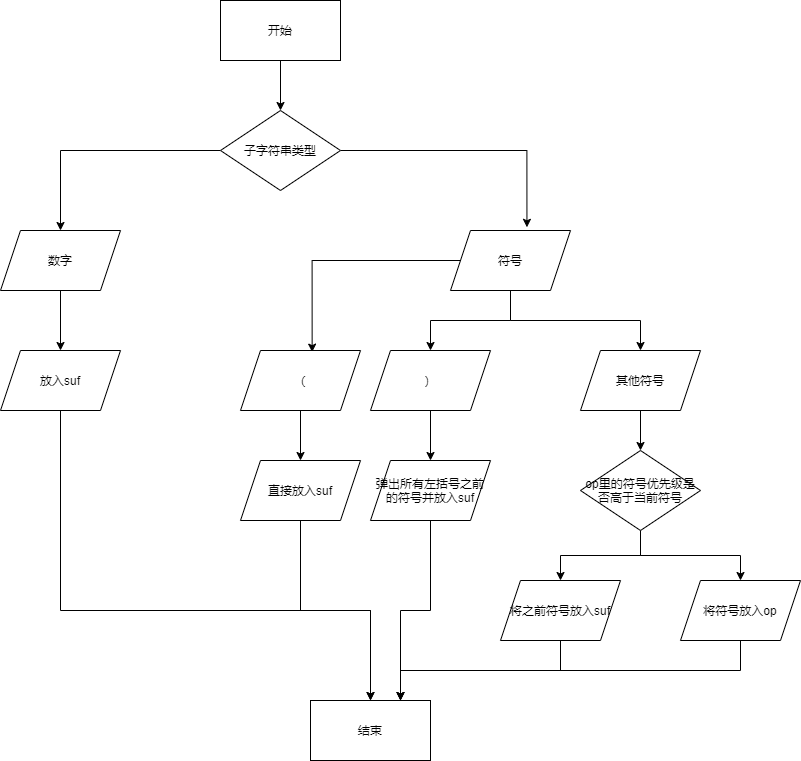

The diagram above was exported from draw.io. Its source (the exported page's mxGraphModel, read from the mxfile embedded in the PNG):
<mxGraphModel dx="820" dy="383" grid="1" gridSize="10" guides="1" tooltips="1" connect="1" arrows="1" fold="1" page="1" pageScale="1" pageWidth="827" pageHeight="1169" math="0" shadow="0">
  <root>
    <mxCell id="0" />
    <mxCell id="1" parent="0" />
    <mxCell id="5" style="edgeStyle=orthogonalEdgeStyle;rounded=0;orthogonalLoop=1;jettySize=auto;html=1;exitX=0.5;exitY=1;exitDx=0;exitDy=0;" edge="1" parent="1" source="2" target="4">
      <mxGeometry relative="1" as="geometry" />
    </mxCell>
    <mxCell id="2" value="开始" style="rounded=0;whiteSpace=wrap;html=1;" vertex="1" parent="1">
      <mxGeometry x="310" y="110" width="120" height="60" as="geometry" />
    </mxCell>
    <mxCell id="9" style="edgeStyle=orthogonalEdgeStyle;rounded=0;orthogonalLoop=1;jettySize=auto;html=1;exitX=0;exitY=0.5;exitDx=0;exitDy=0;" edge="1" parent="1" source="4" target="7">
      <mxGeometry relative="1" as="geometry" />
    </mxCell>
    <mxCell id="10" style="edgeStyle=orthogonalEdgeStyle;rounded=0;orthogonalLoop=1;jettySize=auto;html=1;exitX=1;exitY=0.5;exitDx=0;exitDy=0;entryX=0.637;entryY=-0.053;entryDx=0;entryDy=0;entryPerimeter=0;" edge="1" parent="1" source="4" target="8">
      <mxGeometry relative="1" as="geometry" />
    </mxCell>
    <mxCell id="4" value="子字符串类型" style="rhombus;whiteSpace=wrap;html=1;" vertex="1" parent="1">
      <mxGeometry x="310" y="220" width="120" height="80" as="geometry" />
    </mxCell>
    <mxCell id="16" style="edgeStyle=orthogonalEdgeStyle;rounded=0;orthogonalLoop=1;jettySize=auto;html=1;exitX=0.5;exitY=1;exitDx=0;exitDy=0;entryX=0.5;entryY=0;entryDx=0;entryDy=0;" edge="1" parent="1" source="7" target="15">
      <mxGeometry relative="1" as="geometry" />
    </mxCell>
    <mxCell id="7" value="数字" style="shape=parallelogram;perimeter=parallelogramPerimeter;whiteSpace=wrap;html=1;fixedSize=1;" vertex="1" parent="1">
      <mxGeometry x="90" y="340" width="120" height="60" as="geometry" />
    </mxCell>
    <mxCell id="17" style="edgeStyle=orthogonalEdgeStyle;rounded=0;orthogonalLoop=1;jettySize=auto;html=1;exitX=0;exitY=0.5;exitDx=0;exitDy=0;entryX=0.597;entryY=0.027;entryDx=0;entryDy=0;entryPerimeter=0;" edge="1" parent="1" source="8" target="12">
      <mxGeometry relative="1" as="geometry" />
    </mxCell>
    <mxCell id="19" style="edgeStyle=orthogonalEdgeStyle;rounded=0;orthogonalLoop=1;jettySize=auto;html=1;exitX=0.5;exitY=1;exitDx=0;exitDy=0;entryX=0.5;entryY=0;entryDx=0;entryDy=0;" edge="1" parent="1" source="8" target="11">
      <mxGeometry relative="1" as="geometry" />
    </mxCell>
    <mxCell id="20" style="edgeStyle=orthogonalEdgeStyle;rounded=0;orthogonalLoop=1;jettySize=auto;html=1;exitX=0.5;exitY=1;exitDx=0;exitDy=0;" edge="1" parent="1" source="8" target="13">
      <mxGeometry relative="1" as="geometry" />
    </mxCell>
    <mxCell id="8" value="符号" style="shape=parallelogram;perimeter=parallelogramPerimeter;whiteSpace=wrap;html=1;fixedSize=1;" vertex="1" parent="1">
      <mxGeometry x="540" y="340" width="120" height="60" as="geometry" />
    </mxCell>
    <mxCell id="24" style="edgeStyle=orthogonalEdgeStyle;rounded=0;orthogonalLoop=1;jettySize=auto;html=1;exitX=0.5;exitY=1;exitDx=0;exitDy=0;entryX=0.5;entryY=0;entryDx=0;entryDy=0;" edge="1" parent="1" source="11" target="23">
      <mxGeometry relative="1" as="geometry" />
    </mxCell>
    <mxCell id="11" value="）" style="shape=parallelogram;perimeter=parallelogramPerimeter;whiteSpace=wrap;html=1;fixedSize=1;" vertex="1" parent="1">
      <mxGeometry x="460" y="460" width="120" height="60" as="geometry" />
    </mxCell>
    <mxCell id="22" style="edgeStyle=orthogonalEdgeStyle;rounded=0;orthogonalLoop=1;jettySize=auto;html=1;exitX=0.5;exitY=1;exitDx=0;exitDy=0;entryX=0.5;entryY=0;entryDx=0;entryDy=0;" edge="1" parent="1" source="12" target="21">
      <mxGeometry relative="1" as="geometry" />
    </mxCell>
    <mxCell id="12" value="（" style="shape=parallelogram;perimeter=parallelogramPerimeter;whiteSpace=wrap;html=1;fixedSize=1;" vertex="1" parent="1">
      <mxGeometry x="330" y="460" width="120" height="60" as="geometry" />
    </mxCell>
    <mxCell id="26" style="edgeStyle=orthogonalEdgeStyle;rounded=0;orthogonalLoop=1;jettySize=auto;html=1;exitX=0.5;exitY=1;exitDx=0;exitDy=0;entryX=0.5;entryY=0;entryDx=0;entryDy=0;" edge="1" parent="1" source="13" target="25">
      <mxGeometry relative="1" as="geometry" />
    </mxCell>
    <mxCell id="13" value="其他符号" style="shape=parallelogram;perimeter=parallelogramPerimeter;whiteSpace=wrap;html=1;fixedSize=1;" vertex="1" parent="1">
      <mxGeometry x="670" y="460" width="120" height="60" as="geometry" />
    </mxCell>
    <mxCell id="30" style="edgeStyle=orthogonalEdgeStyle;rounded=0;orthogonalLoop=1;jettySize=auto;html=1;exitX=0.5;exitY=1;exitDx=0;exitDy=0;entryX=0.5;entryY=0;entryDx=0;entryDy=0;" edge="1" parent="1" source="15" target="29">
      <mxGeometry relative="1" as="geometry">
        <Array as="points">
          <mxPoint x="150" y="720" />
          <mxPoint x="460" y="720" />
        </Array>
      </mxGeometry>
    </mxCell>
    <mxCell id="15" value="放入suf" style="shape=parallelogram;perimeter=parallelogramPerimeter;whiteSpace=wrap;html=1;fixedSize=1;" vertex="1" parent="1">
      <mxGeometry x="90" y="460" width="120" height="60" as="geometry" />
    </mxCell>
    <mxCell id="35" style="edgeStyle=orthogonalEdgeStyle;rounded=0;orthogonalLoop=1;jettySize=auto;html=1;exitX=0.5;exitY=1;exitDx=0;exitDy=0;" edge="1" parent="1" source="21" target="29">
      <mxGeometry relative="1" as="geometry" />
    </mxCell>
    <mxCell id="21" value="直接放入suf" style="shape=parallelogram;perimeter=parallelogramPerimeter;whiteSpace=wrap;html=1;fixedSize=1;" vertex="1" parent="1">
      <mxGeometry x="330" y="570" width="120" height="60" as="geometry" />
    </mxCell>
    <mxCell id="34" style="edgeStyle=orthogonalEdgeStyle;rounded=0;orthogonalLoop=1;jettySize=auto;html=1;exitX=0.5;exitY=1;exitDx=0;exitDy=0;entryX=0.75;entryY=0;entryDx=0;entryDy=0;" edge="1" parent="1" source="23" target="29">
      <mxGeometry relative="1" as="geometry" />
    </mxCell>
    <mxCell id="23" value="弹出所有左括号之前的符号并放入suf" style="shape=parallelogram;perimeter=parallelogramPerimeter;whiteSpace=wrap;html=1;fixedSize=1;" vertex="1" parent="1">
      <mxGeometry x="460" y="570" width="120" height="60" as="geometry" />
    </mxCell>
    <mxCell id="39" style="edgeStyle=orthogonalEdgeStyle;rounded=0;orthogonalLoop=1;jettySize=auto;html=1;exitX=0.5;exitY=1;exitDx=0;exitDy=0;entryX=0.5;entryY=0;entryDx=0;entryDy=0;" edge="1" parent="1" source="25" target="27">
      <mxGeometry relative="1" as="geometry" />
    </mxCell>
    <mxCell id="40" style="edgeStyle=orthogonalEdgeStyle;rounded=0;orthogonalLoop=1;jettySize=auto;html=1;exitX=0.5;exitY=1;exitDx=0;exitDy=0;" edge="1" parent="1" source="25">
      <mxGeometry relative="1" as="geometry">
        <mxPoint x="830" y="690" as="targetPoint" />
      </mxGeometry>
    </mxCell>
    <mxCell id="25" value="op里的符号优先级是否高于当前符号" style="rhombus;whiteSpace=wrap;html=1;" vertex="1" parent="1">
      <mxGeometry x="670" y="560" width="120" height="80" as="geometry" />
    </mxCell>
    <mxCell id="36" style="edgeStyle=orthogonalEdgeStyle;rounded=0;orthogonalLoop=1;jettySize=auto;html=1;exitX=0.5;exitY=1;exitDx=0;exitDy=0;entryX=0.75;entryY=0;entryDx=0;entryDy=0;" edge="1" parent="1" source="27" target="29">
      <mxGeometry relative="1" as="geometry" />
    </mxCell>
    <mxCell id="27" value="将之前符号放入suf" style="shape=parallelogram;perimeter=parallelogramPerimeter;whiteSpace=wrap;html=1;fixedSize=1;" vertex="1" parent="1">
      <mxGeometry x="590" y="690" width="120" height="60" as="geometry" />
    </mxCell>
    <mxCell id="37" style="edgeStyle=orthogonalEdgeStyle;rounded=0;orthogonalLoop=1;jettySize=auto;html=1;exitX=0.5;exitY=1;exitDx=0;exitDy=0;entryX=0.75;entryY=0;entryDx=0;entryDy=0;" edge="1" parent="1" source="28" target="29">
      <mxGeometry relative="1" as="geometry" />
    </mxCell>
    <mxCell id="28" value="将符号放入op" style="shape=parallelogram;perimeter=parallelogramPerimeter;whiteSpace=wrap;html=1;fixedSize=1;" vertex="1" parent="1">
      <mxGeometry x="770" y="690" width="120" height="60" as="geometry" />
    </mxCell>
    <mxCell id="29" value="结束" style="rounded=0;whiteSpace=wrap;html=1;" vertex="1" parent="1">
      <mxGeometry x="400" y="810" width="120" height="60" as="geometry" />
    </mxCell>
  </root>
</mxGraphModel>